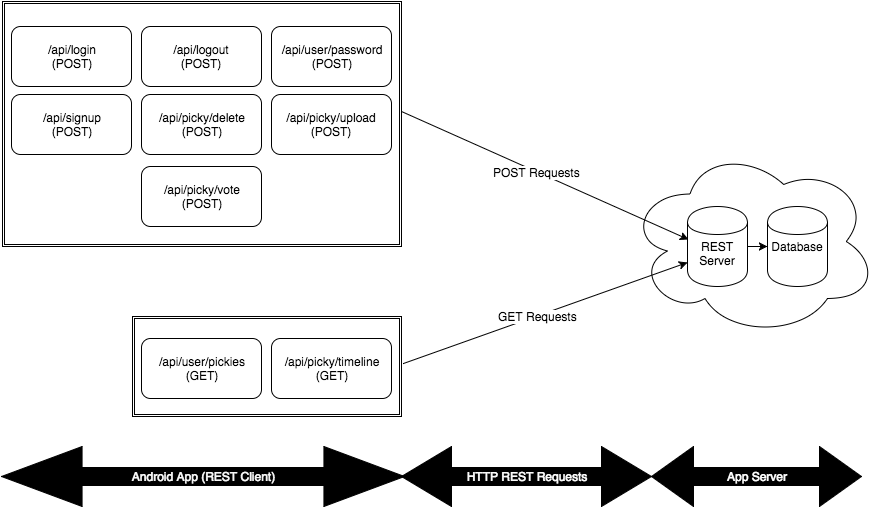

The diagram above was exported from draw.io. Its source (the exported page's mxGraphModel, read from the mxfile embedded in the PNG):
<mxGraphModel dx="954" dy="630" grid="1" gridSize="10" guides="1" tooltips="1" connect="1" arrows="1" fold="1" page="1" pageScale="1" pageWidth="826" pageHeight="1169" background="#ffffff" math="0" shadow="0">
  <root>
    <mxCell id="0" />
    <mxCell id="1" parent="0" />
    <mxCell id="27e2d10f09a9766b-16" value="" style="shape=ext;double=1;whiteSpace=wrap;html=1;labelBackgroundColor=none;textOpacity=0;" vertex="1" parent="1">
      <mxGeometry x="141" y="330" width="269" height="100" as="geometry" />
    </mxCell>
    <mxCell id="27e2d10f09a9766b-15" value="" style="shape=ext;double=1;whiteSpace=wrap;html=1;labelBackgroundColor=none;textOpacity=0;" vertex="1" parent="1">
      <mxGeometry x="11" y="15" width="399" height="245" as="geometry" />
    </mxCell>
    <mxCell id="27e2d10f09a9766b-1" value="" style="ellipse;shape=cloud;whiteSpace=wrap;html=1;" vertex="1" parent="1">
      <mxGeometry x="636" y="160" width="250" height="190" as="geometry" />
    </mxCell>
    <mxCell id="27e2d10f09a9766b-2" value="&lt;div&gt;&lt;br&gt;&lt;/div&gt;REST&lt;div&gt;Server&lt;/div&gt;" style="shape=cylinder;whiteSpace=wrap;html=1;" vertex="1" parent="1">
      <mxGeometry x="696" y="220" width="60" height="80" as="geometry" />
    </mxCell>
    <mxCell id="27e2d10f09a9766b-3" value="Database" style="shape=cylinder;whiteSpace=wrap;html=1;" vertex="1" parent="1">
      <mxGeometry x="776" y="220" width="60" height="80" as="geometry" />
    </mxCell>
    <mxCell id="27e2d10f09a9766b-4" value="&lt;span&gt;/&lt;/span&gt;&lt;span&gt;api&lt;/span&gt;&lt;span&gt;/login&lt;/span&gt;&lt;div&gt;(POST)&lt;/div&gt;" style="rounded=1;whiteSpace=wrap;html=1;" vertex="1" parent="1">
      <mxGeometry x="20" y="40" width="120" height="60" as="geometry" />
    </mxCell>
    <mxCell id="27e2d10f09a9766b-5" value="&lt;span&gt;/&lt;/span&gt;&lt;span&gt;api&lt;/span&gt;&lt;span&gt;/logout&lt;/span&gt;&lt;div&gt;(POST)&lt;/div&gt;" style="rounded=1;whiteSpace=wrap;html=1;" vertex="1" parent="1">
      <mxGeometry x="150" y="40" width="120" height="60" as="geometry" />
    </mxCell>
    <mxCell id="27e2d10f09a9766b-7" value="&lt;span&gt;/&lt;/span&gt;&lt;span&gt;api&lt;/span&gt;&lt;span&gt;/user/&lt;/span&gt;&lt;span&gt;pickies&lt;/span&gt;&lt;div&gt;(GET)&lt;/div&gt;" style="rounded=1;whiteSpace=wrap;html=1;" vertex="1" parent="1">
      <mxGeometry x="150" y="352" width="120" height="60" as="geometry" />
    </mxCell>
    <mxCell id="27e2d10f09a9766b-8" value="&lt;span&gt;/&lt;/span&gt;&lt;span&gt;api&lt;/span&gt;&lt;span&gt;/&lt;/span&gt;&lt;span&gt;picky&lt;/span&gt;&lt;span&gt;/&lt;/span&gt;&lt;span&gt;timeline&lt;/span&gt;&lt;div&gt;(GET)&lt;/div&gt;" style="rounded=1;whiteSpace=wrap;html=1;" vertex="1" parent="1">
      <mxGeometry x="280" y="352" width="120" height="60" as="geometry" />
    </mxCell>
    <mxCell id="27e2d10f09a9766b-9" value="&lt;span&gt;/&lt;/span&gt;&lt;span&gt;api&lt;/span&gt;&lt;span&gt;/user/password&lt;/span&gt;&lt;div&gt;(POST)&lt;/div&gt;" style="rounded=1;whiteSpace=wrap;html=1;" vertex="1" parent="1">
      <mxGeometry x="280" y="40" width="120" height="60" as="geometry" />
    </mxCell>
    <mxCell id="27e2d10f09a9766b-10" value="&lt;span&gt;/&lt;/span&gt;&lt;span&gt;api&lt;/span&gt;&lt;span&gt;/&lt;/span&gt;&lt;span&gt;signup&lt;/span&gt;&lt;div&gt;(POST)&lt;/div&gt;" style="rounded=1;whiteSpace=wrap;html=1;" vertex="1" parent="1">
      <mxGeometry x="20" y="108" width="120" height="60" as="geometry" />
    </mxCell>
    <mxCell id="27e2d10f09a9766b-14" value="&lt;span&gt;/&lt;/span&gt;&lt;span&gt;api&lt;/span&gt;&lt;span&gt;/&lt;/span&gt;&lt;span&gt;picky&lt;/span&gt;&lt;span&gt;/delete&lt;/span&gt;&lt;div&gt;(POST)&lt;/div&gt;" style="rounded=1;whiteSpace=wrap;html=1;" vertex="1" parent="1">
      <mxGeometry x="150" y="108" width="120" height="60" as="geometry" />
    </mxCell>
    <mxCell id="27e2d10f09a9766b-18" value="" style="endArrow=classic;html=1;exitX=1;exitY=0.449;exitPerimeter=0;entryX=0.017;entryY=0.413;entryPerimeter=0;" edge="1" parent="1" source="27e2d10f09a9766b-15" target="27e2d10f09a9766b-2">
      <mxGeometry width="50" height="50" relative="1" as="geometry">
        <mxPoint x="440" y="133" as="sourcePoint" />
        <mxPoint x="490" y="83" as="targetPoint" />
      </mxGeometry>
    </mxCell>
    <mxCell id="27e2d10f09a9766b-19" value="POST Requests" style="text;html=1;resizable=0;points=[];align=center;verticalAlign=middle;labelBackgroundColor=#ffffff;" vertex="1" connectable="0" parent="27e2d10f09a9766b-18">
      <mxGeometry x="-0.059" relative="1" as="geometry">
        <mxPoint as="offset" />
      </mxGeometry>
    </mxCell>
    <mxCell id="27e2d10f09a9766b-20" value="" style="endArrow=classic;html=1;exitX=1.007;exitY=0.465;exitPerimeter=0;entryX=0;entryY=0.7;" edge="1" parent="1" source="27e2d10f09a9766b-16" target="27e2d10f09a9766b-2">
      <mxGeometry x="420" y="108" width="50" height="50" as="geometry">
        <mxPoint x="420" y="108" as="sourcePoint" />
        <mxPoint x="690" y="270" as="targetPoint" />
      </mxGeometry>
    </mxCell>
    <mxCell id="27e2d10f09a9766b-21" value="GET Requests" style="text;html=1;resizable=0;points=[];align=center;verticalAlign=middle;labelBackgroundColor=#ffffff;" vertex="1" connectable="0" parent="27e2d10f09a9766b-20">
      <mxGeometry x="-0.059" relative="1" as="geometry">
        <mxPoint as="offset" />
      </mxGeometry>
    </mxCell>
    <mxCell id="27e2d10f09a9766b-26" value="&lt;font color=&quot;#f7f7f7&quot;&gt;Android App (REST Client)&lt;/font&gt;" style="shape=doubleArrow;whiteSpace=wrap;html=1;labelBackgroundColor=none;fillColor=#;" vertex="1" parent="1">
      <mxGeometry x="10" y="460" width="403" height="60" as="geometry" />
    </mxCell>
    <mxCell id="27e2d10f09a9766b-27" value="HTTP REST Requests" style="shape=doubleArrow;whiteSpace=wrap;html=1;labelBackgroundColor=none;fillColor=#;fontColor=#FAFAFA;" vertex="1" parent="1">
      <mxGeometry x="410" y="460" width="250" height="60" as="geometry" />
    </mxCell>
    <mxCell id="27e2d10f09a9766b-28" value="App Server" style="shape=doubleArrow;whiteSpace=wrap;html=1;labelBackgroundColor=none;fillColor=#;fontColor=#FCFCFC;" vertex="1" parent="1">
      <mxGeometry x="660" y="460" width="210" height="60" as="geometry" />
    </mxCell>
    <mxCell id="26fa2f540056ba74-1" value="&lt;span&gt;/&lt;/span&gt;&lt;span&gt;api&lt;/span&gt;&lt;span&gt;/&lt;/span&gt;&lt;span&gt;picky&lt;/span&gt;&lt;span&gt;/upload&lt;/span&gt;&lt;div&gt;(POST)&lt;/div&gt;" style="rounded=1;whiteSpace=wrap;html=1;" vertex="1" parent="1">
      <mxGeometry x="280" y="108" width="120" height="60" as="geometry" />
    </mxCell>
    <mxCell id="26fa2f540056ba74-2" value="&lt;span&gt;/&lt;/span&gt;&lt;span&gt;api&lt;/span&gt;&lt;span&gt;/&lt;/span&gt;&lt;span&gt;picky&lt;/span&gt;&lt;span&gt;/vote&lt;/span&gt;&lt;div&gt;(POST)&lt;/div&gt;" style="rounded=1;whiteSpace=wrap;html=1;" vertex="1" parent="1">
      <mxGeometry x="150" y="180" width="120" height="60" as="geometry" />
    </mxCell>
    <mxCell id="26fa2f540056ba74-7" value="" style="edgeStyle=orthogonalEdgeStyle;rounded=0;html=1;jettySize=auto;orthogonalLoop=1;" edge="1" parent="1" source="27e2d10f09a9766b-2" target="27e2d10f09a9766b-3">
      <mxGeometry relative="1" as="geometry" />
    </mxCell>
  </root>
</mxGraphModel>